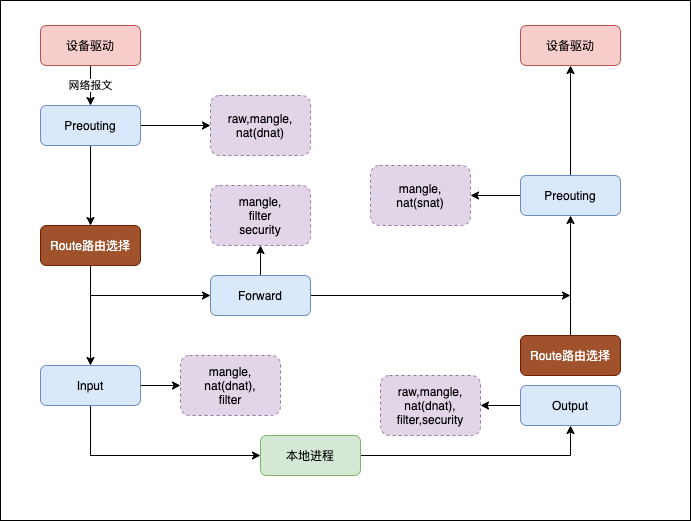

The diagram above was exported from draw.io. Its source (the exported page's mxGraphModel, read from the mxfile embedded in the PNG):
<mxGraphModel dx="946" dy="672" grid="1" gridSize="10" guides="1" tooltips="1" connect="1" arrows="1" fold="1" page="1" pageScale="1" pageWidth="827" pageHeight="1169" math="0" shadow="0">
  <root>
    <mxCell id="0" />
    <mxCell id="1" parent="0" />
    <mxCell id="pEhrSnt2sHojQSAYi5xq-1" value="" style="rounded=0;whiteSpace=wrap;html=1;" vertex="1" parent="1">
      <mxGeometry x="80" y="65" width="690" height="520" as="geometry" />
    </mxCell>
    <mxCell id="pEhrSnt2sHojQSAYi5xq-7" value="网络报文" style="edgeStyle=orthogonalEdgeStyle;rounded=0;orthogonalLoop=1;jettySize=auto;html=1;exitX=0.5;exitY=1;exitDx=0;exitDy=0;entryX=0.5;entryY=0;entryDx=0;entryDy=0;" edge="1" parent="1" source="pEhrSnt2sHojQSAYi5xq-2" target="pEhrSnt2sHojQSAYi5xq-4">
      <mxGeometry relative="1" as="geometry" />
    </mxCell>
    <mxCell id="pEhrSnt2sHojQSAYi5xq-2" value="设备驱动" style="rounded=1;whiteSpace=wrap;html=1;fillColor=#f8cecc;strokeColor=#b85450;" vertex="1" parent="1">
      <mxGeometry x="120" y="90" width="100" height="40" as="geometry" />
    </mxCell>
    <mxCell id="pEhrSnt2sHojQSAYi5xq-9" style="edgeStyle=orthogonalEdgeStyle;rounded=0;orthogonalLoop=1;jettySize=auto;html=1;exitX=1;exitY=0.5;exitDx=0;exitDy=0;" edge="1" parent="1" source="pEhrSnt2sHojQSAYi5xq-4" target="pEhrSnt2sHojQSAYi5xq-8">
      <mxGeometry relative="1" as="geometry" />
    </mxCell>
    <mxCell id="pEhrSnt2sHojQSAYi5xq-10" style="edgeStyle=orthogonalEdgeStyle;rounded=0;orthogonalLoop=1;jettySize=auto;html=1;exitX=0.5;exitY=1;exitDx=0;exitDy=0;entryX=0.5;entryY=0;entryDx=0;entryDy=0;" edge="1" parent="1" source="pEhrSnt2sHojQSAYi5xq-4" target="pEhrSnt2sHojQSAYi5xq-5">
      <mxGeometry relative="1" as="geometry" />
    </mxCell>
    <mxCell id="pEhrSnt2sHojQSAYi5xq-4" value="Preouting" style="rounded=1;whiteSpace=wrap;html=1;fillColor=#dae8fc;strokeColor=#6c8ebf;" vertex="1" parent="1">
      <mxGeometry x="120" y="170" width="100" height="40" as="geometry" />
    </mxCell>
    <mxCell id="pEhrSnt2sHojQSAYi5xq-11" style="edgeStyle=orthogonalEdgeStyle;rounded=0;orthogonalLoop=1;jettySize=auto;html=1;exitX=0.5;exitY=1;exitDx=0;exitDy=0;" edge="1" parent="1" source="pEhrSnt2sHojQSAYi5xq-5" target="pEhrSnt2sHojQSAYi5xq-6">
      <mxGeometry relative="1" as="geometry" />
    </mxCell>
    <mxCell id="pEhrSnt2sHojQSAYi5xq-5" value="Route路由选择" style="rounded=1;whiteSpace=wrap;html=1;fillColor=#a0522d;strokeColor=#6D1F00;fontColor=#ffffff;" vertex="1" parent="1">
      <mxGeometry x="120" y="290" width="100" height="40" as="geometry" />
    </mxCell>
    <mxCell id="pEhrSnt2sHojQSAYi5xq-13" style="edgeStyle=orthogonalEdgeStyle;rounded=0;orthogonalLoop=1;jettySize=auto;html=1;exitX=1;exitY=0.5;exitDx=0;exitDy=0;entryX=0;entryY=0.5;entryDx=0;entryDy=0;" edge="1" parent="1" source="pEhrSnt2sHojQSAYi5xq-6" target="pEhrSnt2sHojQSAYi5xq-12">
      <mxGeometry relative="1" as="geometry" />
    </mxCell>
    <mxCell id="pEhrSnt2sHojQSAYi5xq-17" style="edgeStyle=orthogonalEdgeStyle;rounded=0;orthogonalLoop=1;jettySize=auto;html=1;exitX=0.5;exitY=1;exitDx=0;exitDy=0;entryX=0;entryY=0.5;entryDx=0;entryDy=0;startArrow=none;startFill=0;endArrow=classic;endFill=1;" edge="1" parent="1" source="pEhrSnt2sHojQSAYi5xq-6" target="pEhrSnt2sHojQSAYi5xq-16">
      <mxGeometry relative="1" as="geometry" />
    </mxCell>
    <mxCell id="pEhrSnt2sHojQSAYi5xq-6" value="Input" style="rounded=1;whiteSpace=wrap;html=1;fillColor=#dae8fc;strokeColor=#6c8ebf;" vertex="1" parent="1">
      <mxGeometry x="120" y="430" width="100" height="40" as="geometry" />
    </mxCell>
    <mxCell id="pEhrSnt2sHojQSAYi5xq-8" value="raw,mangle,&lt;br&gt;nat(dnat)" style="rounded=1;whiteSpace=wrap;html=1;dashed=1;fillColor=#e1d5e7;strokeColor=#9673a6;" vertex="1" parent="1">
      <mxGeometry x="290" y="160" width="100" height="60" as="geometry" />
    </mxCell>
    <mxCell id="pEhrSnt2sHojQSAYi5xq-12" value="mangle,&lt;br&gt;nat(dnat),&lt;br&gt;filter" style="rounded=1;whiteSpace=wrap;html=1;dashed=1;fillColor=#e1d5e7;strokeColor=#9673a6;" vertex="1" parent="1">
      <mxGeometry x="260" y="420" width="100" height="60" as="geometry" />
    </mxCell>
    <mxCell id="pEhrSnt2sHojQSAYi5xq-15" style="edgeStyle=orthogonalEdgeStyle;rounded=0;orthogonalLoop=1;jettySize=auto;html=1;exitX=0;exitY=0.5;exitDx=0;exitDy=0;startArrow=classic;startFill=1;endArrow=none;endFill=0;" edge="1" parent="1" source="pEhrSnt2sHojQSAYi5xq-14">
      <mxGeometry relative="1" as="geometry">
        <mxPoint x="170" y="360" as="targetPoint" />
      </mxGeometry>
    </mxCell>
    <mxCell id="pEhrSnt2sHojQSAYi5xq-19" style="edgeStyle=orthogonalEdgeStyle;rounded=0;orthogonalLoop=1;jettySize=auto;html=1;exitX=0.5;exitY=0;exitDx=0;exitDy=0;entryX=0.5;entryY=1;entryDx=0;entryDy=0;startArrow=none;startFill=0;endArrow=classic;endFill=1;" edge="1" parent="1" source="pEhrSnt2sHojQSAYi5xq-14" target="pEhrSnt2sHojQSAYi5xq-18">
      <mxGeometry relative="1" as="geometry" />
    </mxCell>
    <mxCell id="pEhrSnt2sHojQSAYi5xq-29" style="edgeStyle=orthogonalEdgeStyle;rounded=0;orthogonalLoop=1;jettySize=auto;html=1;exitX=1;exitY=0.5;exitDx=0;exitDy=0;startArrow=none;startFill=0;endArrow=classic;endFill=1;" edge="1" parent="1" source="pEhrSnt2sHojQSAYi5xq-14">
      <mxGeometry relative="1" as="geometry">
        <mxPoint x="650" y="360" as="targetPoint" />
      </mxGeometry>
    </mxCell>
    <mxCell id="pEhrSnt2sHojQSAYi5xq-14" value="Forward" style="rounded=1;whiteSpace=wrap;html=1;fillColor=#dae8fc;strokeColor=#6c8ebf;" vertex="1" parent="1">
      <mxGeometry x="290" y="340" width="100" height="40" as="geometry" />
    </mxCell>
    <mxCell id="pEhrSnt2sHojQSAYi5xq-21" style="edgeStyle=orthogonalEdgeStyle;rounded=0;orthogonalLoop=1;jettySize=auto;html=1;exitX=1;exitY=0.5;exitDx=0;exitDy=0;entryX=0.5;entryY=1;entryDx=0;entryDy=0;startArrow=none;startFill=0;endArrow=classic;endFill=1;" edge="1" parent="1" source="pEhrSnt2sHojQSAYi5xq-16" target="pEhrSnt2sHojQSAYi5xq-20">
      <mxGeometry relative="1" as="geometry" />
    </mxCell>
    <mxCell id="pEhrSnt2sHojQSAYi5xq-16" value="本地进程" style="rounded=1;whiteSpace=wrap;html=1;fillColor=#d5e8d4;strokeColor=#82b366;" vertex="1" parent="1">
      <mxGeometry x="340" y="500" width="100" height="40" as="geometry" />
    </mxCell>
    <mxCell id="pEhrSnt2sHojQSAYi5xq-18" value="mangle,&lt;br&gt;filter&lt;br&gt;security" style="rounded=1;whiteSpace=wrap;html=1;dashed=1;fillColor=#e1d5e7;strokeColor=#9673a6;" vertex="1" parent="1">
      <mxGeometry x="290" y="250" width="100" height="60" as="geometry" />
    </mxCell>
    <mxCell id="pEhrSnt2sHojQSAYi5xq-23" style="edgeStyle=orthogonalEdgeStyle;rounded=0;orthogonalLoop=1;jettySize=auto;html=1;exitX=0;exitY=0.5;exitDx=0;exitDy=0;entryX=1;entryY=0.5;entryDx=0;entryDy=0;startArrow=none;startFill=0;endArrow=classic;endFill=1;" edge="1" parent="1" source="pEhrSnt2sHojQSAYi5xq-20" target="pEhrSnt2sHojQSAYi5xq-22">
      <mxGeometry relative="1" as="geometry" />
    </mxCell>
    <mxCell id="pEhrSnt2sHojQSAYi5xq-20" value="Output" style="rounded=1;whiteSpace=wrap;html=1;fillColor=#dae8fc;strokeColor=#6c8ebf;" vertex="1" parent="1">
      <mxGeometry x="600" y="450" width="100" height="40" as="geometry" />
    </mxCell>
    <mxCell id="pEhrSnt2sHojQSAYi5xq-22" value="raw,mangle,&lt;br&gt;nat(dnat),&lt;br&gt;filter,security" style="rounded=1;whiteSpace=wrap;html=1;dashed=1;fillColor=#e1d5e7;strokeColor=#9673a6;" vertex="1" parent="1">
      <mxGeometry x="460" y="440" width="100" height="60" as="geometry" />
    </mxCell>
    <mxCell id="pEhrSnt2sHojQSAYi5xq-27" style="edgeStyle=orthogonalEdgeStyle;rounded=0;orthogonalLoop=1;jettySize=auto;html=1;exitX=0.5;exitY=0;exitDx=0;exitDy=0;entryX=0.5;entryY=1;entryDx=0;entryDy=0;startArrow=none;startFill=0;endArrow=classic;endFill=1;" edge="1" parent="1" source="pEhrSnt2sHojQSAYi5xq-24" target="pEhrSnt2sHojQSAYi5xq-25">
      <mxGeometry relative="1" as="geometry" />
    </mxCell>
    <mxCell id="pEhrSnt2sHojQSAYi5xq-24" value="Route路由选择" style="rounded=1;whiteSpace=wrap;html=1;fillColor=#a0522d;strokeColor=#6D1F00;fontColor=#ffffff;" vertex="1" parent="1">
      <mxGeometry x="600" y="400" width="100" height="40" as="geometry" />
    </mxCell>
    <mxCell id="pEhrSnt2sHojQSAYi5xq-28" style="edgeStyle=orthogonalEdgeStyle;rounded=0;orthogonalLoop=1;jettySize=auto;html=1;exitX=0.5;exitY=0;exitDx=0;exitDy=0;entryX=0.5;entryY=1;entryDx=0;entryDy=0;startArrow=none;startFill=0;endArrow=classic;endFill=1;" edge="1" parent="1" source="pEhrSnt2sHojQSAYi5xq-25" target="pEhrSnt2sHojQSAYi5xq-26">
      <mxGeometry relative="1" as="geometry" />
    </mxCell>
    <mxCell id="pEhrSnt2sHojQSAYi5xq-31" style="edgeStyle=orthogonalEdgeStyle;rounded=0;orthogonalLoop=1;jettySize=auto;html=1;exitX=0;exitY=0.5;exitDx=0;exitDy=0;startArrow=none;startFill=0;endArrow=classic;endFill=1;" edge="1" parent="1" source="pEhrSnt2sHojQSAYi5xq-25" target="pEhrSnt2sHojQSAYi5xq-30">
      <mxGeometry relative="1" as="geometry" />
    </mxCell>
    <mxCell id="pEhrSnt2sHojQSAYi5xq-25" value="Preouting" style="rounded=1;whiteSpace=wrap;html=1;fillColor=#dae8fc;strokeColor=#6c8ebf;" vertex="1" parent="1">
      <mxGeometry x="600" y="240" width="100" height="40" as="geometry" />
    </mxCell>
    <mxCell id="pEhrSnt2sHojQSAYi5xq-26" value="设备驱动" style="rounded=1;whiteSpace=wrap;html=1;fillColor=#f8cecc;strokeColor=#b85450;" vertex="1" parent="1">
      <mxGeometry x="600" y="90" width="100" height="40" as="geometry" />
    </mxCell>
    <mxCell id="pEhrSnt2sHojQSAYi5xq-30" value="mangle,&lt;br&gt;nat(snat)" style="rounded=1;whiteSpace=wrap;html=1;dashed=1;fillColor=#e1d5e7;strokeColor=#9673a6;" vertex="1" parent="1">
      <mxGeometry x="450" y="230" width="100" height="60" as="geometry" />
    </mxCell>
  </root>
</mxGraphModel>